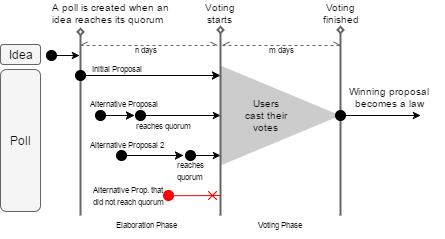

The diagram above was exported from draw.io. Its source (the exported page's mxGraphModel, read from the mxfile embedded in the PNG):
<mxGraphModel dx="679" dy="385" grid="1" gridSize="10" guides="1" tooltips="1" connect="1" arrows="1" fold="0" page="1" pageScale="1" pageWidth="826" pageHeight="1169" background="#ffffff" math="0" shadow="0">
  <root>
    <mxCell id="0" />
    <mxCell id="1" parent="0" />
    <mxCell id="45" value="" style="endArrow=none;html=1;strokeColor=#666666;fontSize=10;startArrow=diamond;startFill=0;endSize=6;startSize=4;endFill=0;fillColor=#f5f5f5;strokeWidth=2;" edge="1" parent="1">
      <mxGeometry width="50" height="50" relative="1" as="geometry">
        <mxPoint x="190" y="192" as="sourcePoint" />
        <mxPoint x="190" y="380" as="targetPoint" />
      </mxGeometry>
    </mxCell>
    <mxCell id="32" value="" style="triangle;whiteSpace=wrap;html=1;fillColor=#999999;fontSize=10;strokeColor=none;opacity=50;" parent="1" vertex="1">
      <mxGeometry x="330" y="230" width="120" height="100" as="geometry" />
    </mxCell>
    <mxCell id="6" value="" style="endArrow=classic;html=1;comic=0;targetPerimeterSpacing=0;strokeColor=#000000;startArrow=oval;startFill=1;endSize=5;startSize=10;" parent="1" edge="1">
      <mxGeometry width="50" height="50" relative="1" as="geometry">
        <mxPoint x="161" y="220" as="sourcePoint" />
        <mxPoint x="189" y="220" as="targetPoint" />
      </mxGeometry>
    </mxCell>
    <mxCell id="13" value="&lt;font style=&quot;font-size: 10px&quot;&gt;A poll is created when an&lt;/font&gt;&lt;div&gt;&lt;font style=&quot;font-size: 10px&quot;&gt;idea reaches its quorum&lt;/font&gt;&lt;/div&gt;" style="text;strokeColor=none;fillColor=none;align=left;verticalAlign=middle;fontSize=10;spacing=2;html=1;whiteSpace=wrap;labelBorderColor=none;horizontal=1;" parent="1" vertex="1">
      <mxGeometry x="160" y="165" width="119" height="25" as="geometry" />
    </mxCell>
    <mxCell id="15" value="&lt;div style=&quot;text-align: left&quot;&gt;&lt;span&gt;Idea&lt;/span&gt;&lt;/div&gt;" style="text;html=1;strokeColor=#666666;fillColor=#f5f5f5;align=center;verticalAlign=middle;whiteSpace=wrap;rounded=1;" parent="1" vertex="1">
      <mxGeometry x="110" y="209" width="40" height="20" as="geometry" />
    </mxCell>
    <mxCell id="16" value="&lt;div style=&quot;text-align: center&quot;&gt;&lt;span&gt;Poll&lt;/span&gt;&lt;/div&gt;" style="text;html=1;strokeColor=#666666;fillColor=#f5f5f5;align=center;verticalAlign=middle;whiteSpace=wrap;rounded=1;" parent="1" vertex="1">
      <mxGeometry x="110" y="234" width="40" height="142" as="geometry" />
    </mxCell>
    <mxCell id="17" style="rounded=0;comic=0;html=1;startArrow=oval;startFill=1;startSize=10;endSize=6;jettySize=auto;orthogonalLoop=1;strokeColor=#000000;" parent="1" edge="1">
      <mxGeometry x="190" y="240" as="geometry">
        <mxPoint x="330" y="240" as="targetPoint" />
        <mxPoint x="190" y="240" as="sourcePoint" />
      </mxGeometry>
    </mxCell>
    <mxCell id="19" style="rounded=0;comic=0;html=1;startArrow=oval;startFill=1;startSize=10;endSize=6;jettySize=auto;orthogonalLoop=1;strokeColor=#000000;" parent="1" edge="1">
      <mxGeometry x="200" y="280" as="geometry">
        <mxPoint x="244" y="280" as="targetPoint" />
        <mxPoint x="210" y="280" as="sourcePoint" />
      </mxGeometry>
    </mxCell>
    <mxCell id="20" value="" style="endArrow=classic;html=1;comic=0;targetPerimeterSpacing=0;strokeColor=#000000;startArrow=oval;startFill=1;endSize=5;startSize=10;" parent="1" edge="1">
      <mxGeometry x="250" y="280" width="50" height="50" as="geometry">
        <mxPoint x="250" y="280" as="sourcePoint" />
        <mxPoint x="330" y="280" as="targetPoint" />
      </mxGeometry>
    </mxCell>
    <mxCell id="21" value="&lt;font style=&quot;font-size: 8px&quot;&gt;reaches quorum&lt;/font&gt;" style="text;strokeColor=none;fillColor=none;align=center;verticalAlign=middle;fontSize=10;spacing=2;html=1;whiteSpace=wrap;labelBorderColor=none;horizontal=1;" parent="1" vertex="1">
      <mxGeometry x="237" y="282" width="70" height="16" as="geometry" />
    </mxCell>
    <mxCell id="22" style="rounded=0;comic=0;html=1;startArrow=oval;startFill=1;startSize=10;endSize=6;jettySize=auto;orthogonalLoop=1;strokeColor=#000000;" parent="1" edge="1">
      <mxGeometry x="231" y="320" as="geometry">
        <mxPoint x="293" y="320" as="targetPoint" />
        <mxPoint x="231" y="320" as="sourcePoint" />
      </mxGeometry>
    </mxCell>
    <mxCell id="23" value="" style="endArrow=classic;html=1;comic=0;targetPerimeterSpacing=0;strokeColor=#000000;startArrow=oval;startFill=1;endSize=5;startSize=10;" parent="1" edge="1">
      <mxGeometry x="281" y="320" width="50" height="50" as="geometry">
        <mxPoint x="300" y="320" as="sourcePoint" />
        <mxPoint x="330" y="320" as="targetPoint" />
      </mxGeometry>
    </mxCell>
    <mxCell id="24" value="&lt;font style=&quot;font-size: 8px&quot;&gt;Alternative Prop. that&amp;nbsp;&lt;/font&gt;&lt;div&gt;&lt;font style=&quot;font-size: 8px&quot;&gt;did not&amp;nbsp;&lt;/font&gt;&lt;span style=&quot;font-size: 8px&quot;&gt;reach quorum&lt;/span&gt;&lt;/div&gt;" style="text;strokeColor=none;fillColor=none;align=center;verticalAlign=middle;fontSize=10;spacing=2;html=1;whiteSpace=wrap;labelBorderColor=none;horizontal=1;" parent="1" vertex="1">
      <mxGeometry x="198" y="347" width="80" height="26" as="geometry" />
    </mxCell>
    <mxCell id="25" value="" style="endArrow=none;html=1;strokeColor=#666666;fontSize=10;startArrow=diamond;startFill=0;endSize=6;startSize=4;endFill=0;fillColor=#f5f5f5;strokeWidth=2;" parent="1" edge="1">
      <mxGeometry width="50" height="50" relative="1" as="geometry">
        <mxPoint x="330" y="190" as="sourcePoint" />
        <mxPoint x="330" y="380" as="targetPoint" />
      </mxGeometry>
    </mxCell>
    <mxCell id="26" value="Voting&lt;div&gt;starts&lt;/div&gt;" style="text;strokeColor=none;fillColor=none;align=center;verticalAlign=middle;fontSize=10;spacing=2;html=1;whiteSpace=wrap;labelBorderColor=none;horizontal=1;" parent="1" vertex="1">
      <mxGeometry x="310" y="165" width="40" height="25" as="geometry" />
    </mxCell>
    <mxCell id="27" value="" style="endArrow=none;html=1;strokeColor=#666666;fontSize=10;startArrow=diamond;startFill=0;endSize=6;startSize=4;endFill=0;fillColor=#f5f5f5;strokeWidth=2;" parent="1" edge="1">
      <mxGeometry x="450" y="190" width="50" height="50" as="geometry">
        <mxPoint x="450" y="190" as="sourcePoint" />
        <mxPoint x="450" y="380" as="targetPoint" />
      </mxGeometry>
    </mxCell>
    <mxCell id="28" value="Voting&lt;div&gt;finished&lt;/div&gt;" style="text;strokeColor=none;fillColor=none;align=center;verticalAlign=middle;fontSize=10;spacing=2;html=1;whiteSpace=wrap;labelBorderColor=none;horizontal=1;" parent="1" vertex="1">
      <mxGeometry x="430" y="165" width="40" height="25" as="geometry" />
    </mxCell>
    <mxCell id="29" value="Users&lt;div&gt;cast their&lt;/div&gt;&lt;div&gt;votes&lt;/div&gt;" style="text;strokeColor=none;fillColor=none;align=center;verticalAlign=middle;fontSize=10;spacing=2;html=1;whiteSpace=wrap;labelBorderColor=none;horizontal=1;" parent="1" vertex="1">
      <mxGeometry x="350" y="270" width="50" height="20" as="geometry" />
    </mxCell>
    <mxCell id="30" value="" style="endArrow=classic;html=1;comic=0;targetPerimeterSpacing=0;strokeColor=#000000;startArrow=oval;startFill=1;endSize=5;startSize=10;" parent="1" edge="1">
      <mxGeometry x="450" y="280" width="50" height="50" as="geometry">
        <mxPoint x="450" y="280" as="sourcePoint" />
        <mxPoint x="530" y="280" as="targetPoint" />
      </mxGeometry>
    </mxCell>
    <mxCell id="31" value="Winning proposal becomes a law" style="text;strokeColor=none;fillColor=none;align=center;verticalAlign=middle;fontSize=10;spacing=2;html=1;whiteSpace=wrap;labelBorderColor=none;horizontal=1;" parent="1" vertex="1">
      <mxGeometry x="444" y="252" width="110" height="20" as="geometry" />
    </mxCell>
    <mxCell id="33" style="rounded=0;comic=0;html=1;startArrow=oval;startFill=1;startSize=10;endSize=6;jettySize=auto;orthogonalLoop=1;strokeColor=#FF0000;endArrow=cross;endFill=0;exitX=1;exitY=0.5;" parent="1" edge="1" source="24">
      <mxGeometry x="270" y="360" as="geometry">
        <mxPoint x="330" y="360" as="targetPoint" />
        <mxPoint x="290" y="360" as="sourcePoint" />
      </mxGeometry>
    </mxCell>
    <mxCell id="35" value="" style="endArrow=openAsync;startArrow=openAsync;html=1;strokeColor=#666666;strokeWidth=1;fontSize=10;dashed=1;fillColor=#f5f5f5;startFill=0;endFill=0;" parent="1" edge="1">
      <mxGeometry width="50" height="50" relative="1" as="geometry">
        <mxPoint x="332" y="210" as="sourcePoint" />
        <mxPoint x="450" y="210" as="targetPoint" />
      </mxGeometry>
    </mxCell>
    <mxCell id="36" value="&lt;font style=&quot;font-size: 8px&quot;&gt;m days&lt;/font&gt;" style="text;strokeColor=none;fillColor=none;align=center;verticalAlign=middle;fontSize=10;spacing=2;html=1;whiteSpace=wrap;labelBorderColor=none;horizontal=1;" parent="1" vertex="1">
      <mxGeometry x="370" y="204" width="40" height="20" as="geometry" />
    </mxCell>
    <mxCell id="37" value="&lt;font style=&quot;font-size: 8px&quot;&gt;reaches quorum&lt;/font&gt;" style="text;strokeColor=none;fillColor=none;align=center;verticalAlign=middle;fontSize=10;spacing=2;html=1;whiteSpace=wrap;labelBorderColor=none;horizontal=1;" vertex="1" parent="1">
      <mxGeometry x="280" y="322" width="40" height="26" as="geometry" />
    </mxCell>
    <mxCell id="39" value="&lt;font style=&quot;font-size: 8px&quot;&gt;Initial Proposal&lt;/font&gt;" style="text;strokeColor=none;fillColor=none;align=left;verticalAlign=middle;fontSize=10;spacing=2;html=1;whiteSpace=wrap;labelBorderColor=none;horizontal=1;" vertex="1" parent="1">
      <mxGeometry x="200" y="226" width="69" height="13" as="geometry" />
    </mxCell>
    <mxCell id="40" value="&lt;font style=&quot;font-size: 8px&quot;&gt;Alternative Proposal&lt;/font&gt;" style="text;strokeColor=none;fillColor=none;align=left;verticalAlign=middle;fontSize=10;spacing=2;html=1;whiteSpace=wrap;labelBorderColor=none;horizontal=1;" vertex="1" parent="1">
      <mxGeometry x="198" y="261" width="79" height="13" as="geometry" />
    </mxCell>
    <mxCell id="41" value="&lt;font style=&quot;font-size: 8px&quot;&gt;Alternative Proposal 2&lt;/font&gt;" style="text;strokeColor=none;fillColor=none;align=left;verticalAlign=middle;fontSize=10;spacing=2;html=1;whiteSpace=wrap;labelBorderColor=none;horizontal=1;" vertex="1" parent="1">
      <mxGeometry x="198" y="302" width="80" height="13" as="geometry" />
    </mxCell>
    <mxCell id="42" value="" style="endArrow=openAsync;startArrow=openAsync;html=1;strokeColor=#666666;strokeWidth=1;fontSize=10;dashed=1;fillColor=#f5f5f5;startFill=0;endFill=0;" edge="1" parent="1">
      <mxGeometry width="50" height="50" relative="1" as="geometry">
        <mxPoint x="190" y="210" as="sourcePoint" />
        <mxPoint x="327" y="210" as="targetPoint" />
      </mxGeometry>
    </mxCell>
    <mxCell id="43" value="&lt;font style=&quot;font-size: 8px&quot;&gt;n days&lt;/font&gt;" style="text;strokeColor=none;fillColor=none;align=center;verticalAlign=middle;fontSize=10;spacing=2;html=1;whiteSpace=wrap;labelBorderColor=none;horizontal=1;" vertex="1" parent="1">
      <mxGeometry x="235" y="204" width="40" height="20" as="geometry" />
    </mxCell>
    <mxCell id="48" value="&lt;span style=&quot;font-size: 8px&quot;&gt;Elaboration Phase&lt;/span&gt;" style="text;strokeColor=none;fillColor=none;align=center;verticalAlign=middle;fontSize=10;spacing=2;html=1;whiteSpace=wrap;labelBorderColor=none;horizontal=1;" vertex="1" parent="1">
      <mxGeometry x="215" y="376" width="80" height="26" as="geometry" />
    </mxCell>
    <mxCell id="49" value="&lt;span style=&quot;font-size: 8px&quot;&gt;Voting Phase&lt;/span&gt;" style="text;strokeColor=none;fillColor=none;align=center;verticalAlign=middle;fontSize=10;spacing=2;html=1;whiteSpace=wrap;labelBorderColor=none;horizontal=1;" vertex="1" parent="1">
      <mxGeometry x="350" y="376" width="80" height="26" as="geometry" />
    </mxCell>
  </root>
</mxGraphModel>